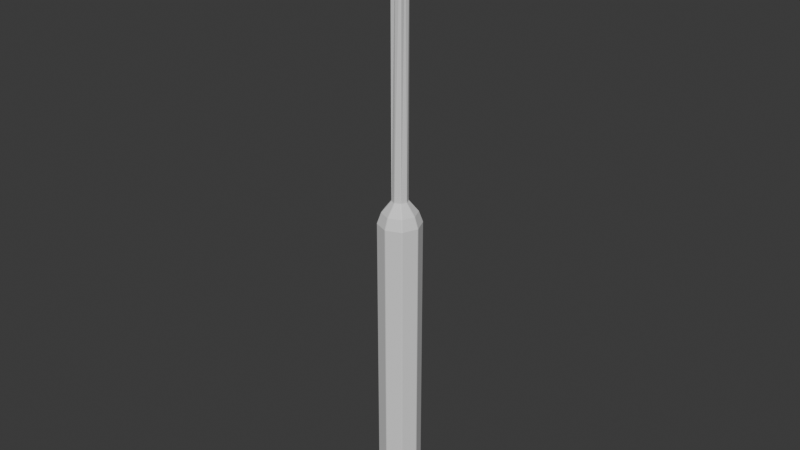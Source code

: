 # Source: screwdriver.blend  (saved by Blender 4.4.32; exported with 4.5.12 LTS)
import bpy
from mathutils import Matrix  # noqa: F401  (used for matrix-valued properties, if any)

bpy.ops.wm.read_factory_settings(use_empty=True)
scene = bpy.context.scene
scene.name = 'Scene'

# ---- collections
col_collection = bpy.data.collections.new('Collection'); scene.collection.children.link(col_collection)

# ---- materials (node trees are filled in below, after node groups)
mat_screwhand = bpy.data.materials.new('screwhand')
mat_tip = bpy.data.materials.new('tip')

# ---- material node trees
mat_screwhand.use_nodes = True; mat_screwhand.node_tree.nodes.clear()
_N = mat_screwhand.node_tree.nodes; _L = mat_screwhand.node_tree.links
n0 = _N.new('ShaderNodeBsdfPrincipled'); n0.name = 'Principled BSDF'; n0.location = (10, 300)
n1 = _N.new('ShaderNodeOutputMaterial'); n1.name = 'Material Output'; n1.location = (300, 300)
_L.new(n0.outputs[0], n1.inputs[0])
n1.is_active_output = True
mat_tip.use_nodes = True; mat_tip.node_tree.nodes.clear()
_N = mat_tip.node_tree.nodes; _L = mat_tip.node_tree.links
n0 = _N.new('ShaderNodeBsdfPrincipled'); n0.name = 'Principled BSDF'; n0.location = (10, 300)
n1 = _N.new('ShaderNodeOutputMaterial'); n1.name = 'Material Output'; n1.location = (300, 300)
_L.new(n0.outputs[0], n1.inputs[0])
n1.is_active_output = True

# ---- world
world_world = bpy.data.worlds.new('World'); scene.world = world_world
world_world.use_nodes = True; world_world.node_tree.nodes.clear()
_N = world_world.node_tree.nodes; _L = world_world.node_tree.links
n0 = _N.new('ShaderNodeOutputWorld'); n0.name = 'World Output'; n0.location = (300, 300)
n1 = _N.new('ShaderNodeBackground'); n1.name = 'Background'; n1.location = (10, 300)
n1.inputs[0].default_value = (0.05088, 0.05088, 0.05088, 1.0)
_L.new(n1.outputs[0], n0.inputs[0])
n0.is_active_output = True
world_world.color = (0.05088, 0.05088, 0.05088)
world_world.sun_shadow_jitter_overblur = 0.0

# ---- meshes
me_cylinder = bpy.data.meshes.new('Cylinder')
me_cylinder.from_pydata([(0.01363, 0.01363, 0.217), (-3.837e-10, 0.01928, 0.217), (0.01928, -3.776e-10, 0.217), (0.01363, -0.01363, 0.217), (-3.837e-10, -0.01928, 0.217), (-0.01363, -0.01363, 0.217), (-0.01928, -3.776e-10, 0.217), (-0.01363, 0.01363, 0.217), (0.01363, 0.01363, 0.8481), (-2.703e-10, 0.01359, 0.8263), (0.01359, -2.961e-10, 0.8263), (0.01363, -0.01363, 0.8481), (-2.703e-10, -0.01359, 0.8263), (-0.01363, -0.01363, 0.8481), (-0.01359, -2.961e-10, 0.8263), (-0.01363, 0.01363, 0.8481), (0.001244, 0.001244, 0.9031), (-4.026e-11, 0.001759, 0.9031), (0.001759, -3.415e-11, 0.9031), (0.001244, -0.001244, 0.9031), (-4.026e-11, -0.001759, 0.9031), (-0.001244, -0.001244, 0.9031), (-0.001759, -3.415e-11, 0.9031), (-0.001244, 0.001244, 0.9031), (-1.863e-09, 0.01725, -0.59), (0.0, 0.05116, -0.5586), (-6.985e-10, 0.04123, -0.5808), (0.0122, 0.0122, -0.59), (0.03617, 0.03617, -0.5586), (0.02915, 0.02915, -0.5808), (0.01725, 1.863e-09, -0.59), (0.05116, 0.0, -0.5586), (0.04123, 6.985e-10, -0.5808), (0.0122, -0.0122, -0.59), (0.03617, -0.03617, -0.5586), (0.02915, -0.02915, -0.5808), (1.863e-09, -0.01725, -0.59), (0.0, -0.05116, -0.5586), (6.985e-10, -0.04123, -0.5808), (-0.0122, -0.0122, -0.59), (-0.03617, -0.03617, -0.5586), (-0.02915, -0.02915, -0.5808), (-0.01725, -1.863e-09, -0.59), (-0.05116, 0.0, -0.5586), (-0.04123, -6.985e-10, -0.5808), (-0.0122, 0.0122, -0.59), (-0.03617, 0.03617, -0.5586), (-0.02915, 0.02915, -0.5808), (0.0, 0.05116, 0.1629), (-1.129e-10, 0.04177, 0.1891), (0.02954, 0.02954, 0.1891), (0.03617, 0.03617, 0.1629), (0.04177, -1.111e-10, 0.1891), (0.05116, 0.0, 0.1629), (0.02954, -0.02954, 0.1891), (0.03617, -0.03617, 0.1629), (-1.129e-10, -0.04177, 0.1891), (0.0, -0.05116, 0.1629), (-0.02954, -0.02954, 0.1891), (-0.03617, -0.03617, 0.1629), (-0.04177, -1.111e-10, 0.1891), (-0.05116, 0.0, 0.1629), (-0.02954, 0.02954, 0.1891), (-0.03617, 0.03617, 0.1629)], [], [(25, 48, 51, 28), (56, 54, 3, 4), (58, 56, 4, 5), (60, 58, 5, 6), (62, 60, 6, 7), (37, 57, 59, 40), (54, 52, 2, 3), (49, 62, 7, 1), (2, 0, 8, 10), (52, 50, 0, 2), (46, 63, 48, 25), (31, 53, 55, 34), (40, 59, 61, 43), (34, 55, 57, 37), (43, 61, 63, 46), (28, 51, 53, 31), (9, 15, 23, 17), (7, 6, 14, 15), (5, 4, 12, 13), (3, 2, 10, 11), (0, 1, 9, 8), (1, 7, 15, 9), (6, 5, 13, 14), (4, 3, 11, 12), (16, 17, 23, 22, 21, 20, 19, 18), (14, 13, 21, 22), (12, 11, 19, 20), (10, 8, 16, 18), (15, 14, 22, 23), (13, 12, 20, 21), (11, 10, 18, 19), (8, 9, 17, 16), (25, 28, 29, 26), (26, 29, 27, 24), (28, 31, 32, 29), (29, 32, 30, 27), (31, 34, 35, 32), (32, 35, 33, 30), (34, 37, 38, 35), (35, 38, 36, 33), (37, 40, 41, 38), (38, 41, 39, 36), (40, 43, 44, 41), (41, 44, 42, 39), (43, 46, 47, 44), (44, 47, 45, 42), (46, 25, 26, 47), (47, 26, 24, 45), (24, 27, 30, 33, 36, 39, 42, 45), (51, 48, 49, 50), (53, 51, 50, 52), (55, 53, 52, 54), (57, 55, 54, 56), (59, 57, 56, 58), (61, 59, 58, 60), (63, 61, 60, 62), (48, 63, 62, 49), (50, 49, 1, 0)])
me_cylinder.polygons.foreach_set('material_index', [0, 0, 0, 0, 0, 0, 0, 0, 1, 0, 0, 0, 0, 0, 0, 0, 1, 1, 1, 1, 1, 1, 1, 1, 1, 1, 1, 1, 1, 1, 1, 1, 0, 0, 0, 0, 0, 0, 0, 0, 0, 0, 0, 0, 0, 0, 0, 0, 0, 0, 0, 0, 0, 0, 0, 0, 0, 0])
_uv = me_cylinder.uv_layers.new(name='UVMap')
_uv.uv.foreach_set('vector', [0.0263, 0.9852, 0.0263, 0.4992, 0.04634, 0.4989, 0.04634, 0.9849, 0.07068, 0.4814, 0.04921, 0.4814, 0.05607, 0.4623, 0.06598, 0.4623, 0.08705, 0.4812, 0.07068, 0.4814, 0.06598, 0.4623, 0.07354, 0.4622, 0.117, 0.4814, 0.09555, 0.4814, 0.1024, 0.4623, 0.1123, 0.4623, 0.1334, 0.4812, 0.117, 0.4814, 0.1123, 0.4623, 0.1199, 0.4622, 0.07264, 0.9852, 0.07264, 0.4992, 0.09268, 0.4989, 0.09268, 0.9849, 0.1797, 0.4812, 0.1634, 0.4814, 0.1587, 0.4623, 0.1662, 0.4622, 0.02434, 0.4814, 0.002865, 0.4814, 0.009731, 0.4623, 0.01964, 0.4623, 0.1587, 0.4623, 0.1488, 0.4623, 0.1488, 0.03721, 0.1575, 0.05188, 0.1634, 0.4814, 0.1419, 0.4814, 0.1488, 0.4623, 0.1587, 0.4623, 0.0, 0.9852, 0.0, 0.4991, 0.0263, 0.4992, 0.0263, 0.9852, 0.1653, 0.9852, 0.1653, 0.4992, 0.1854, 0.4989, 0.1854, 0.9849, 0.09268, 0.9852, 0.09268, 0.4991, 0.119, 0.4992, 0.119, 0.9852, 0.04634, 0.9852, 0.04634, 0.4991, 0.07264, 0.4992, 0.07264, 0.9852, 0.119, 0.9852, 0.119, 0.4992, 0.139, 0.4989, 0.139, 0.9849, 0.139, 0.9852, 0.139, 0.4991, 0.1653, 0.4992, 0.1653, 0.9852, 0.01845, 0.05188, 0.009731, 0.03721, 0.01508, 1.016e-05, 0.01598, 1.152e-05, 0.1199, 0.4622, 0.1123, 0.4623, 0.1111, 0.05188, 0.1199, 0.03709, 0.07354, 0.4622, 0.06598, 0.4623, 0.06479, 0.05188, 0.07354, 0.03709, 0.1662, 0.4622, 0.1587, 0.4623, 0.1575, 0.05188, 0.1662, 0.03709, 0.0272, 0.4622, 0.01964, 0.4623, 0.01845, 0.05188, 0.0272, 0.03709, 0.01964, 0.4623, 0.009731, 0.4623, 0.009731, 0.03721, 0.01845, 0.05188, 0.1123, 0.4623, 0.1024, 0.4623, 0.1024, 0.03721, 0.1111, 0.05188, 0.06598, 0.4623, 0.05607, 0.4623, 0.05607, 0.03721, 0.06479, 0.05188, 0.186, 0.05351, 0.1854, 0.05287, 0.1854, 0.05196, 0.186, 0.05132, 0.1869, 0.05132, 0.1876, 0.05196, 0.1876, 0.05287, 0.1869, 0.05351, 0.1111, 0.05188, 0.1024, 0.03721, 0.1078, 1.02e-05, 0.1087, 1.157e-05, 0.06479, 0.05188, 0.05607, 0.03721, 0.06142, 1.02e-05, 0.06232, 1.157e-05, 0.1575, 0.05188, 0.1488, 0.03721, 0.1541, 1.02e-05, 0.155, 1.157e-05, 0.1199, 0.03709, 0.1111, 0.05188, 0.1087, 1.157e-05, 0.1094, 4.016e-08, 0.07354, 0.03709, 0.06479, 0.05188, 0.06232, 1.157e-05, 0.06301, 4.016e-08, 0.1662, 0.03709, 0.1575, 0.05188, 0.155, 1.157e-05, 0.1557, 4.016e-08, 0.0272, 0.03709, 0.01845, 0.05188, 0.01598, 1.152e-05, 0.01667, 0.0, 0.0263, 0.9852, 0.04634, 0.9849, 0.04038, 0.9997, 0.02423, 1.0, 0.1854, 0.03629, 0.1854, 0.01503, 0.2003, 0.02121, 0.2003, 0.03011, 0.139, 0.9852, 0.1653, 0.9852, 0.1632, 1.0, 0.1421, 1.0, 0.1854, 0.01503, 0.2004, -3.507e-09, 0.2066, 0.01492, 0.2003, 0.02121, 0.1653, 0.9852, 0.1854, 0.9849, 0.1794, 0.9997, 0.1632, 1.0, 0.2004, -3.507e-09, 0.2217, -3.131e-09, 0.2155, 0.01492, 0.2066, 0.01492, 0.04634, 0.9852, 0.07264, 0.9852, 0.07057, 1.0, 0.04937, 1.0, 0.2217, -3.131e-09, 0.2367, 0.01503, 0.2218, 0.02121, 0.2155, 0.01492, 0.07264, 0.9852, 0.09268, 0.9849, 0.08672, 0.9997, 0.07057, 1.0, 0.2367, 0.01503, 0.2367, 0.03629, 0.2218, 0.03011, 0.2218, 0.02121, 0.09268, 0.9852, 0.119, 0.9852, 0.1169, 1.0, 0.09571, 1.0, 0.2367, 0.03629, 0.2217, 0.05132, 0.2155, 0.0364, 0.2218, 0.03011, 0.119, 0.9852, 0.139, 0.9849, 0.1331, 0.9997, 0.1169, 1.0, 0.2217, 0.05132, 0.2004, 0.05132, 0.2066, 0.0364, 0.2155, 0.0364, 0.0, 0.9852, 0.0263, 0.9852, 0.02423, 1.0, 0.003031, 1.0, 0.2004, 0.05132, 0.1854, 0.03629, 0.2003, 0.03011, 0.2066, 0.0364, 0.2003, 0.03011, 0.2003, 0.02121, 0.2066, 0.01492, 0.2155, 0.01492, 0.2218, 0.02121, 0.2218, 0.03011, 0.2155, 0.0364, 0.2066, 0.0364, 0.04634, 0.4989, 0.0263, 0.4992, 0.02434, 0.4814, 0.0407, 0.4812, 0.1653, 0.4992, 0.139, 0.4991, 0.1419, 0.4814, 0.1634, 0.4814, 0.1854, 0.4989, 0.1653, 0.4992, 0.1634, 0.4814, 0.1797, 0.4812, 0.07264, 0.4992, 0.04634, 0.4991, 0.04921, 0.4814, 0.07068, 0.4814, 0.09268, 0.4989, 0.07264, 0.4992, 0.07068, 0.4814, 0.08705, 0.4812, 0.119, 0.4992, 0.09268, 0.4991, 0.09555, 0.4814, 0.117, 0.4814, 0.139, 0.4989, 0.119, 0.4992, 0.117, 0.4814, 0.1334, 0.4812, 0.0263, 0.4992, 0.0, 0.4991, 0.002865, 0.4814, 0.02434, 0.4814, 0.0407, 0.4812, 0.02434, 0.4814, 0.01964, 0.4623, 0.0272, 0.4622])
me_cylinder.materials.append(mat_screwhand)
me_cylinder.materials.append(mat_tip)
me_cylinder.update()

# ---- objects
ob_cylinder = bpy.data.objects.new('Cylinder', me_cylinder)

# ---- transforms, parenting, visibility, modifiers, constraints
ob_cylinder.location = (0.0, 0.0, 0.0)
_m = ob_cylinder.modifiers.new('Bevel', 'BEVEL')
_m.width = 0.01
_m.width_pct = 0.01
_m.segments = 2

# ---- collection membership
col_collection.objects.link(ob_cylinder)

# ---- scene / render settings (as saved in the file)
scene.frame_start = 1; scene.frame_end = 250; scene.frame_set(1)
scene.render.engine = 'BLENDER_EEVEE_NEXT'
bpy.context.view_layer.update()

# ---- added for rendering (the .blend has no active camera and no usable light): camera, sun
cam_auto = bpy.data.cameras.new('AutoCamera')
cam_auto.lens = 50.0
cam_auto.sensor_width = 36.0
cam_auto.clip_end = 1000.0
ob_auto_camera = bpy.data.objects.new('AutoCamera', cam_auto)
scene.collection.objects.link(ob_auto_camera)
ob_auto_camera.location = (1.38775, -1.6653, 1.26675)
ob_auto_camera.rotation_euler = (1.09748, -7.21219e-08, 0.694738)
scene.camera = ob_auto_camera
light_auto_sun = bpy.data.lights.new('AutoSun', 'SUN')
light_auto_sun.energy = 3.0
light_auto_sun.angle = 0.0523599
ob_auto_sun = bpy.data.objects.new('AutoSun', light_auto_sun)
scene.collection.objects.link(ob_auto_sun)
ob_auto_sun.rotation_euler = (0.872665, 0.174533, 0.523599)
bpy.context.view_layer.update()
